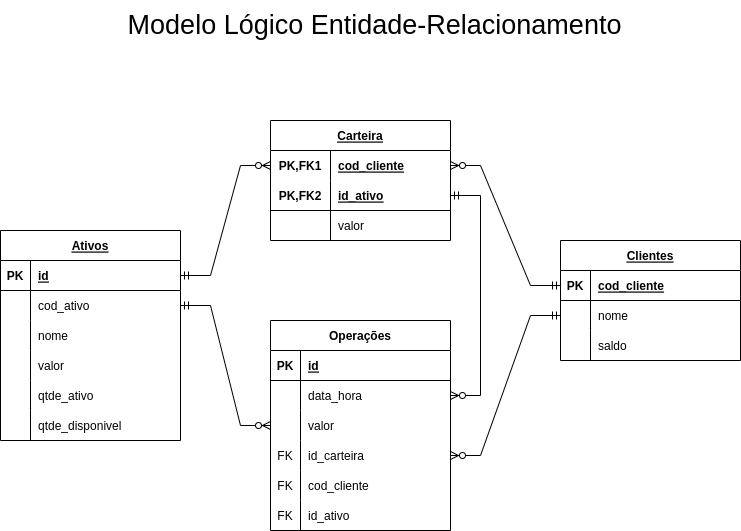

The diagram above was exported from draw.io. Its source (the exported page's mxGraphModel, read from the mxfile embedded in the PNG):
<mxGraphModel dx="1038" dy="496" grid="1" gridSize="10" guides="1" tooltips="1" connect="1" arrows="1" fold="1" page="1" pageScale="1" pageWidth="827" pageHeight="1169" math="0" shadow="0">
  <root>
    <mxCell id="0" />
    <mxCell id="1" parent="0" />
    <mxCell id="1HSDfiZG8RxBWKLIdIfz-1" value="Ativos" style="shape=table;startSize=30;container=1;collapsible=1;childLayout=tableLayout;fixedRows=1;rowLines=0;fontStyle=5;align=center;resizeLast=1;" parent="1" vertex="1">
      <mxGeometry x="40" y="270" width="180" height="210" as="geometry">
        <mxRectangle x="40" y="40" width="70" height="30" as="alternateBounds" />
      </mxGeometry>
    </mxCell>
    <mxCell id="1HSDfiZG8RxBWKLIdIfz-2" value="" style="shape=tableRow;horizontal=0;startSize=0;swimlaneHead=0;swimlaneBody=0;fillColor=none;collapsible=0;dropTarget=0;points=[[0,0.5],[1,0.5]];portConstraint=eastwest;top=0;left=0;right=0;bottom=1;" parent="1HSDfiZG8RxBWKLIdIfz-1" vertex="1">
      <mxGeometry y="30" width="180" height="30" as="geometry" />
    </mxCell>
    <mxCell id="1HSDfiZG8RxBWKLIdIfz-3" value="PK" style="shape=partialRectangle;connectable=0;fillColor=none;top=0;left=0;bottom=0;right=0;fontStyle=1;overflow=hidden;" parent="1HSDfiZG8RxBWKLIdIfz-2" vertex="1">
      <mxGeometry width="30" height="30" as="geometry">
        <mxRectangle width="30" height="30" as="alternateBounds" />
      </mxGeometry>
    </mxCell>
    <mxCell id="1HSDfiZG8RxBWKLIdIfz-4" value="id" style="shape=partialRectangle;connectable=0;fillColor=none;top=0;left=0;bottom=0;right=0;align=left;spacingLeft=6;fontStyle=5;overflow=hidden;" parent="1HSDfiZG8RxBWKLIdIfz-2" vertex="1">
      <mxGeometry x="30" width="150" height="30" as="geometry">
        <mxRectangle width="150" height="30" as="alternateBounds" />
      </mxGeometry>
    </mxCell>
    <mxCell id="1HSDfiZG8RxBWKLIdIfz-5" value="" style="shape=tableRow;horizontal=0;startSize=0;swimlaneHead=0;swimlaneBody=0;fillColor=none;collapsible=0;dropTarget=0;points=[[0,0.5],[1,0.5]];portConstraint=eastwest;top=0;left=0;right=0;bottom=0;" parent="1HSDfiZG8RxBWKLIdIfz-1" vertex="1">
      <mxGeometry y="60" width="180" height="30" as="geometry" />
    </mxCell>
    <mxCell id="1HSDfiZG8RxBWKLIdIfz-6" value="" style="shape=partialRectangle;connectable=0;fillColor=none;top=0;left=0;bottom=0;right=0;editable=1;overflow=hidden;" parent="1HSDfiZG8RxBWKLIdIfz-5" vertex="1">
      <mxGeometry width="30" height="30" as="geometry">
        <mxRectangle width="30" height="30" as="alternateBounds" />
      </mxGeometry>
    </mxCell>
    <mxCell id="1HSDfiZG8RxBWKLIdIfz-7" value="cod_ativo" style="shape=partialRectangle;connectable=0;fillColor=none;top=0;left=0;bottom=0;right=0;align=left;spacingLeft=6;overflow=hidden;" parent="1HSDfiZG8RxBWKLIdIfz-5" vertex="1">
      <mxGeometry x="30" width="150" height="30" as="geometry">
        <mxRectangle width="150" height="30" as="alternateBounds" />
      </mxGeometry>
    </mxCell>
    <mxCell id="1HSDfiZG8RxBWKLIdIfz-8" value="" style="shape=tableRow;horizontal=0;startSize=0;swimlaneHead=0;swimlaneBody=0;fillColor=none;collapsible=0;dropTarget=0;points=[[0,0.5],[1,0.5]];portConstraint=eastwest;top=0;left=0;right=0;bottom=0;" parent="1HSDfiZG8RxBWKLIdIfz-1" vertex="1">
      <mxGeometry y="90" width="180" height="30" as="geometry" />
    </mxCell>
    <mxCell id="1HSDfiZG8RxBWKLIdIfz-9" value="" style="shape=partialRectangle;connectable=0;fillColor=none;top=0;left=0;bottom=0;right=0;editable=1;overflow=hidden;" parent="1HSDfiZG8RxBWKLIdIfz-8" vertex="1">
      <mxGeometry width="30" height="30" as="geometry">
        <mxRectangle width="30" height="30" as="alternateBounds" />
      </mxGeometry>
    </mxCell>
    <mxCell id="1HSDfiZG8RxBWKLIdIfz-10" value="nome" style="shape=partialRectangle;connectable=0;fillColor=none;top=0;left=0;bottom=0;right=0;align=left;spacingLeft=6;overflow=hidden;" parent="1HSDfiZG8RxBWKLIdIfz-8" vertex="1">
      <mxGeometry x="30" width="150" height="30" as="geometry">
        <mxRectangle width="150" height="30" as="alternateBounds" />
      </mxGeometry>
    </mxCell>
    <mxCell id="1HSDfiZG8RxBWKLIdIfz-11" value="" style="shape=tableRow;horizontal=0;startSize=0;swimlaneHead=0;swimlaneBody=0;fillColor=none;collapsible=0;dropTarget=0;points=[[0,0.5],[1,0.5]];portConstraint=eastwest;top=0;left=0;right=0;bottom=0;" parent="1HSDfiZG8RxBWKLIdIfz-1" vertex="1">
      <mxGeometry y="120" width="180" height="30" as="geometry" />
    </mxCell>
    <mxCell id="1HSDfiZG8RxBWKLIdIfz-12" value="" style="shape=partialRectangle;connectable=0;fillColor=none;top=0;left=0;bottom=0;right=0;editable=1;overflow=hidden;" parent="1HSDfiZG8RxBWKLIdIfz-11" vertex="1">
      <mxGeometry width="30" height="30" as="geometry">
        <mxRectangle width="30" height="30" as="alternateBounds" />
      </mxGeometry>
    </mxCell>
    <mxCell id="1HSDfiZG8RxBWKLIdIfz-13" value="valor" style="shape=partialRectangle;connectable=0;fillColor=none;top=0;left=0;bottom=0;right=0;align=left;spacingLeft=6;overflow=hidden;" parent="1HSDfiZG8RxBWKLIdIfz-11" vertex="1">
      <mxGeometry x="30" width="150" height="30" as="geometry">
        <mxRectangle width="150" height="30" as="alternateBounds" />
      </mxGeometry>
    </mxCell>
    <mxCell id="1HSDfiZG8RxBWKLIdIfz-25" value="" style="shape=tableRow;horizontal=0;startSize=0;swimlaneHead=0;swimlaneBody=0;fillColor=none;collapsible=0;dropTarget=0;points=[[0,0.5],[1,0.5]];portConstraint=eastwest;top=0;left=0;right=0;bottom=0;" parent="1HSDfiZG8RxBWKLIdIfz-1" vertex="1">
      <mxGeometry y="150" width="180" height="30" as="geometry" />
    </mxCell>
    <mxCell id="1HSDfiZG8RxBWKLIdIfz-26" value="" style="shape=partialRectangle;connectable=0;fillColor=none;top=0;left=0;bottom=0;right=0;editable=1;overflow=hidden;" parent="1HSDfiZG8RxBWKLIdIfz-25" vertex="1">
      <mxGeometry width="30" height="30" as="geometry">
        <mxRectangle width="30" height="30" as="alternateBounds" />
      </mxGeometry>
    </mxCell>
    <mxCell id="1HSDfiZG8RxBWKLIdIfz-27" value="qtde_ativo" style="shape=partialRectangle;connectable=0;fillColor=none;top=0;left=0;bottom=0;right=0;align=left;spacingLeft=6;overflow=hidden;" parent="1HSDfiZG8RxBWKLIdIfz-25" vertex="1">
      <mxGeometry x="30" width="150" height="30" as="geometry">
        <mxRectangle width="150" height="30" as="alternateBounds" />
      </mxGeometry>
    </mxCell>
    <mxCell id="1HSDfiZG8RxBWKLIdIfz-34" value="" style="shape=tableRow;horizontal=0;startSize=0;swimlaneHead=0;swimlaneBody=0;fillColor=none;collapsible=0;dropTarget=0;points=[[0,0.5],[1,0.5]];portConstraint=eastwest;top=0;left=0;right=0;bottom=0;" parent="1HSDfiZG8RxBWKLIdIfz-1" vertex="1">
      <mxGeometry y="180" width="180" height="30" as="geometry" />
    </mxCell>
    <mxCell id="1HSDfiZG8RxBWKLIdIfz-35" value="" style="shape=partialRectangle;connectable=0;fillColor=none;top=0;left=0;bottom=0;right=0;editable=1;overflow=hidden;" parent="1HSDfiZG8RxBWKLIdIfz-34" vertex="1">
      <mxGeometry width="30" height="30" as="geometry">
        <mxRectangle width="30" height="30" as="alternateBounds" />
      </mxGeometry>
    </mxCell>
    <mxCell id="1HSDfiZG8RxBWKLIdIfz-36" value="qtde_disponivel" style="shape=partialRectangle;connectable=0;fillColor=none;top=0;left=0;bottom=0;right=0;align=left;spacingLeft=6;overflow=hidden;" parent="1HSDfiZG8RxBWKLIdIfz-34" vertex="1">
      <mxGeometry x="30" width="150" height="30" as="geometry">
        <mxRectangle width="150" height="30" as="alternateBounds" />
      </mxGeometry>
    </mxCell>
    <mxCell id="1HSDfiZG8RxBWKLIdIfz-37" value="Clientes" style="shape=table;startSize=30;container=1;collapsible=1;childLayout=tableLayout;fixedRows=1;rowLines=0;fontStyle=5;align=center;resizeLast=1;" parent="1" vertex="1">
      <mxGeometry x="600" y="280" width="180" height="120" as="geometry" />
    </mxCell>
    <mxCell id="1HSDfiZG8RxBWKLIdIfz-38" value="" style="shape=tableRow;horizontal=0;startSize=0;swimlaneHead=0;swimlaneBody=0;fillColor=none;collapsible=0;dropTarget=0;points=[[0,0.5],[1,0.5]];portConstraint=eastwest;top=0;left=0;right=0;bottom=1;" parent="1HSDfiZG8RxBWKLIdIfz-37" vertex="1">
      <mxGeometry y="30" width="180" height="30" as="geometry" />
    </mxCell>
    <mxCell id="1HSDfiZG8RxBWKLIdIfz-39" value="PK" style="shape=partialRectangle;connectable=0;fillColor=none;top=0;left=0;bottom=0;right=0;fontStyle=1;overflow=hidden;" parent="1HSDfiZG8RxBWKLIdIfz-38" vertex="1">
      <mxGeometry width="30" height="30" as="geometry">
        <mxRectangle width="30" height="30" as="alternateBounds" />
      </mxGeometry>
    </mxCell>
    <mxCell id="1HSDfiZG8RxBWKLIdIfz-40" value="cod_cliente" style="shape=partialRectangle;connectable=0;fillColor=none;top=0;left=0;bottom=0;right=0;align=left;spacingLeft=6;fontStyle=5;overflow=hidden;" parent="1HSDfiZG8RxBWKLIdIfz-38" vertex="1">
      <mxGeometry x="30" width="150" height="30" as="geometry">
        <mxRectangle width="150" height="30" as="alternateBounds" />
      </mxGeometry>
    </mxCell>
    <mxCell id="1HSDfiZG8RxBWKLIdIfz-44" value="" style="shape=tableRow;horizontal=0;startSize=0;swimlaneHead=0;swimlaneBody=0;fillColor=none;collapsible=0;dropTarget=0;points=[[0,0.5],[1,0.5]];portConstraint=eastwest;top=0;left=0;right=0;bottom=0;" parent="1HSDfiZG8RxBWKLIdIfz-37" vertex="1">
      <mxGeometry y="60" width="180" height="30" as="geometry" />
    </mxCell>
    <mxCell id="1HSDfiZG8RxBWKLIdIfz-45" value="" style="shape=partialRectangle;connectable=0;fillColor=none;top=0;left=0;bottom=0;right=0;editable=1;overflow=hidden;" parent="1HSDfiZG8RxBWKLIdIfz-44" vertex="1">
      <mxGeometry width="30" height="30" as="geometry">
        <mxRectangle width="30" height="30" as="alternateBounds" />
      </mxGeometry>
    </mxCell>
    <mxCell id="1HSDfiZG8RxBWKLIdIfz-46" value="nome" style="shape=partialRectangle;connectable=0;fillColor=none;top=0;left=0;bottom=0;right=0;align=left;spacingLeft=6;overflow=hidden;" parent="1HSDfiZG8RxBWKLIdIfz-44" vertex="1">
      <mxGeometry x="30" width="150" height="30" as="geometry">
        <mxRectangle width="150" height="30" as="alternateBounds" />
      </mxGeometry>
    </mxCell>
    <mxCell id="1HSDfiZG8RxBWKLIdIfz-47" value="" style="shape=tableRow;horizontal=0;startSize=0;swimlaneHead=0;swimlaneBody=0;fillColor=none;collapsible=0;dropTarget=0;points=[[0,0.5],[1,0.5]];portConstraint=eastwest;top=0;left=0;right=0;bottom=0;" parent="1HSDfiZG8RxBWKLIdIfz-37" vertex="1">
      <mxGeometry y="90" width="180" height="30" as="geometry" />
    </mxCell>
    <mxCell id="1HSDfiZG8RxBWKLIdIfz-48" value="" style="shape=partialRectangle;connectable=0;fillColor=none;top=0;left=0;bottom=0;right=0;editable=1;overflow=hidden;" parent="1HSDfiZG8RxBWKLIdIfz-47" vertex="1">
      <mxGeometry width="30" height="30" as="geometry">
        <mxRectangle width="30" height="30" as="alternateBounds" />
      </mxGeometry>
    </mxCell>
    <mxCell id="1HSDfiZG8RxBWKLIdIfz-49" value="saldo" style="shape=partialRectangle;connectable=0;fillColor=none;top=0;left=0;bottom=0;right=0;align=left;spacingLeft=6;overflow=hidden;" parent="1HSDfiZG8RxBWKLIdIfz-47" vertex="1">
      <mxGeometry x="30" width="150" height="30" as="geometry">
        <mxRectangle width="150" height="30" as="alternateBounds" />
      </mxGeometry>
    </mxCell>
    <mxCell id="1HSDfiZG8RxBWKLIdIfz-50" value="Carteira" style="shape=table;startSize=30;container=1;collapsible=1;childLayout=tableLayout;fixedRows=1;rowLines=0;fontStyle=5;align=center;resizeLast=1;" parent="1" vertex="1">
      <mxGeometry x="310" y="160" width="180" height="120" as="geometry" />
    </mxCell>
    <mxCell id="1HSDfiZG8RxBWKLIdIfz-51" value="" style="shape=tableRow;horizontal=0;startSize=0;swimlaneHead=0;swimlaneBody=0;fillColor=none;collapsible=0;dropTarget=0;points=[[0,0.5],[1,0.5]];portConstraint=eastwest;top=0;left=0;right=0;bottom=0;" parent="1HSDfiZG8RxBWKLIdIfz-50" vertex="1">
      <mxGeometry y="30" width="180" height="30" as="geometry" />
    </mxCell>
    <mxCell id="1HSDfiZG8RxBWKLIdIfz-52" value="PK,FK1" style="shape=partialRectangle;connectable=0;fillColor=none;top=0;left=0;bottom=0;right=0;fontStyle=1;overflow=hidden;" parent="1HSDfiZG8RxBWKLIdIfz-51" vertex="1">
      <mxGeometry width="60" height="30" as="geometry">
        <mxRectangle width="60" height="30" as="alternateBounds" />
      </mxGeometry>
    </mxCell>
    <mxCell id="1HSDfiZG8RxBWKLIdIfz-53" value="cod_cliente" style="shape=partialRectangle;connectable=0;fillColor=none;top=0;left=0;bottom=0;right=0;align=left;spacingLeft=6;fontStyle=5;overflow=hidden;" parent="1HSDfiZG8RxBWKLIdIfz-51" vertex="1">
      <mxGeometry x="60" width="120" height="30" as="geometry">
        <mxRectangle width="120" height="30" as="alternateBounds" />
      </mxGeometry>
    </mxCell>
    <mxCell id="1HSDfiZG8RxBWKLIdIfz-54" value="" style="shape=tableRow;horizontal=0;startSize=0;swimlaneHead=0;swimlaneBody=0;fillColor=none;collapsible=0;dropTarget=0;points=[[0,0.5],[1,0.5]];portConstraint=eastwest;top=0;left=0;right=0;bottom=1;" parent="1HSDfiZG8RxBWKLIdIfz-50" vertex="1">
      <mxGeometry y="60" width="180" height="30" as="geometry" />
    </mxCell>
    <mxCell id="1HSDfiZG8RxBWKLIdIfz-55" value="PK,FK2" style="shape=partialRectangle;connectable=0;fillColor=none;top=0;left=0;bottom=0;right=0;fontStyle=1;overflow=hidden;" parent="1HSDfiZG8RxBWKLIdIfz-54" vertex="1">
      <mxGeometry width="60" height="30" as="geometry">
        <mxRectangle width="60" height="30" as="alternateBounds" />
      </mxGeometry>
    </mxCell>
    <mxCell id="1HSDfiZG8RxBWKLIdIfz-56" value="id_ativo" style="shape=partialRectangle;connectable=0;fillColor=none;top=0;left=0;bottom=0;right=0;align=left;spacingLeft=6;fontStyle=5;overflow=hidden;" parent="1HSDfiZG8RxBWKLIdIfz-54" vertex="1">
      <mxGeometry x="60" width="120" height="30" as="geometry">
        <mxRectangle width="120" height="30" as="alternateBounds" />
      </mxGeometry>
    </mxCell>
    <mxCell id="1HSDfiZG8RxBWKLIdIfz-57" value="" style="shape=tableRow;horizontal=0;startSize=0;swimlaneHead=0;swimlaneBody=0;fillColor=none;collapsible=0;dropTarget=0;points=[[0,0.5],[1,0.5]];portConstraint=eastwest;top=0;left=0;right=0;bottom=0;" parent="1HSDfiZG8RxBWKLIdIfz-50" vertex="1">
      <mxGeometry y="90" width="180" height="30" as="geometry" />
    </mxCell>
    <mxCell id="1HSDfiZG8RxBWKLIdIfz-58" value="" style="shape=partialRectangle;connectable=0;fillColor=none;top=0;left=0;bottom=0;right=0;editable=1;overflow=hidden;" parent="1HSDfiZG8RxBWKLIdIfz-57" vertex="1">
      <mxGeometry width="60" height="30" as="geometry">
        <mxRectangle width="60" height="30" as="alternateBounds" />
      </mxGeometry>
    </mxCell>
    <mxCell id="1HSDfiZG8RxBWKLIdIfz-59" value="valor" style="shape=partialRectangle;connectable=0;fillColor=none;top=0;left=0;bottom=0;right=0;align=left;spacingLeft=6;overflow=hidden;" parent="1HSDfiZG8RxBWKLIdIfz-57" vertex="1">
      <mxGeometry x="60" width="120" height="30" as="geometry">
        <mxRectangle width="120" height="30" as="alternateBounds" />
      </mxGeometry>
    </mxCell>
    <mxCell id="1HSDfiZG8RxBWKLIdIfz-63" value="" style="edgeStyle=entityRelationEdgeStyle;fontSize=12;html=1;endArrow=ERzeroToMany;startArrow=ERmandOne;rounded=0;entryX=0;entryY=0.5;entryDx=0;entryDy=0;" parent="1" source="1HSDfiZG8RxBWKLIdIfz-2" target="1HSDfiZG8RxBWKLIdIfz-51" edge="1">
      <mxGeometry width="100" height="100" relative="1" as="geometry">
        <mxPoint x="360" y="350" as="sourcePoint" />
        <mxPoint x="460" y="250" as="targetPoint" />
      </mxGeometry>
    </mxCell>
    <mxCell id="1HSDfiZG8RxBWKLIdIfz-64" value="" style="edgeStyle=entityRelationEdgeStyle;fontSize=12;html=1;endArrow=ERzeroToMany;startArrow=ERmandOne;rounded=0;exitX=0;exitY=0.5;exitDx=0;exitDy=0;" parent="1" source="1HSDfiZG8RxBWKLIdIfz-38" target="1HSDfiZG8RxBWKLIdIfz-51" edge="1">
      <mxGeometry width="100" height="100" relative="1" as="geometry">
        <mxPoint x="370" y="470" as="sourcePoint" />
        <mxPoint x="470" y="370" as="targetPoint" />
      </mxGeometry>
    </mxCell>
    <mxCell id="1HSDfiZG8RxBWKLIdIfz-65" value="Operações" style="shape=table;startSize=30;container=1;collapsible=1;childLayout=tableLayout;fixedRows=1;rowLines=0;fontStyle=1;align=center;resizeLast=1;" parent="1" vertex="1">
      <mxGeometry x="310" y="360" width="180" height="210" as="geometry" />
    </mxCell>
    <mxCell id="1HSDfiZG8RxBWKLIdIfz-66" value="" style="shape=tableRow;horizontal=0;startSize=0;swimlaneHead=0;swimlaneBody=0;fillColor=none;collapsible=0;dropTarget=0;points=[[0,0.5],[1,0.5]];portConstraint=eastwest;top=0;left=0;right=0;bottom=1;" parent="1HSDfiZG8RxBWKLIdIfz-65" vertex="1">
      <mxGeometry y="30" width="180" height="30" as="geometry" />
    </mxCell>
    <mxCell id="1HSDfiZG8RxBWKLIdIfz-67" value="PK" style="shape=partialRectangle;connectable=0;fillColor=none;top=0;left=0;bottom=0;right=0;fontStyle=1;overflow=hidden;" parent="1HSDfiZG8RxBWKLIdIfz-66" vertex="1">
      <mxGeometry width="30" height="30" as="geometry">
        <mxRectangle width="30" height="30" as="alternateBounds" />
      </mxGeometry>
    </mxCell>
    <mxCell id="1HSDfiZG8RxBWKLIdIfz-68" value="id" style="shape=partialRectangle;connectable=0;fillColor=none;top=0;left=0;bottom=0;right=0;align=left;spacingLeft=6;fontStyle=5;overflow=hidden;" parent="1HSDfiZG8RxBWKLIdIfz-66" vertex="1">
      <mxGeometry x="30" width="150" height="30" as="geometry">
        <mxRectangle width="150" height="30" as="alternateBounds" />
      </mxGeometry>
    </mxCell>
    <mxCell id="1HSDfiZG8RxBWKLIdIfz-69" value="" style="shape=tableRow;horizontal=0;startSize=0;swimlaneHead=0;swimlaneBody=0;fillColor=none;collapsible=0;dropTarget=0;points=[[0,0.5],[1,0.5]];portConstraint=eastwest;top=0;left=0;right=0;bottom=0;" parent="1HSDfiZG8RxBWKLIdIfz-65" vertex="1">
      <mxGeometry y="60" width="180" height="30" as="geometry" />
    </mxCell>
    <mxCell id="1HSDfiZG8RxBWKLIdIfz-70" value="" style="shape=partialRectangle;connectable=0;fillColor=none;top=0;left=0;bottom=0;right=0;editable=1;overflow=hidden;" parent="1HSDfiZG8RxBWKLIdIfz-69" vertex="1">
      <mxGeometry width="30" height="30" as="geometry">
        <mxRectangle width="30" height="30" as="alternateBounds" />
      </mxGeometry>
    </mxCell>
    <mxCell id="1HSDfiZG8RxBWKLIdIfz-71" value="data_hora" style="shape=partialRectangle;connectable=0;fillColor=none;top=0;left=0;bottom=0;right=0;align=left;spacingLeft=6;overflow=hidden;" parent="1HSDfiZG8RxBWKLIdIfz-69" vertex="1">
      <mxGeometry x="30" width="150" height="30" as="geometry">
        <mxRectangle width="150" height="30" as="alternateBounds" />
      </mxGeometry>
    </mxCell>
    <mxCell id="DSkKs2tZMbPqCecB4lL6-1" value="" style="shape=tableRow;horizontal=0;startSize=0;swimlaneHead=0;swimlaneBody=0;fillColor=none;collapsible=0;dropTarget=0;points=[[0,0.5],[1,0.5]];portConstraint=eastwest;top=0;left=0;right=0;bottom=0;" vertex="1" parent="1HSDfiZG8RxBWKLIdIfz-65">
      <mxGeometry y="90" width="180" height="30" as="geometry" />
    </mxCell>
    <mxCell id="DSkKs2tZMbPqCecB4lL6-2" value="" style="shape=partialRectangle;connectable=0;fillColor=none;top=0;left=0;bottom=0;right=0;editable=1;overflow=hidden;" vertex="1" parent="DSkKs2tZMbPqCecB4lL6-1">
      <mxGeometry width="30" height="30" as="geometry">
        <mxRectangle width="30" height="30" as="alternateBounds" />
      </mxGeometry>
    </mxCell>
    <mxCell id="DSkKs2tZMbPqCecB4lL6-3" value="valor" style="shape=partialRectangle;connectable=0;fillColor=none;top=0;left=0;bottom=0;right=0;align=left;spacingLeft=6;overflow=hidden;" vertex="1" parent="DSkKs2tZMbPqCecB4lL6-1">
      <mxGeometry x="30" width="150" height="30" as="geometry">
        <mxRectangle width="150" height="30" as="alternateBounds" />
      </mxGeometry>
    </mxCell>
    <mxCell id="1HSDfiZG8RxBWKLIdIfz-72" value="" style="shape=tableRow;horizontal=0;startSize=0;swimlaneHead=0;swimlaneBody=0;fillColor=none;collapsible=0;dropTarget=0;points=[[0,0.5],[1,0.5]];portConstraint=eastwest;top=0;left=0;right=0;bottom=0;" parent="1HSDfiZG8RxBWKLIdIfz-65" vertex="1">
      <mxGeometry y="120" width="180" height="30" as="geometry" />
    </mxCell>
    <mxCell id="1HSDfiZG8RxBWKLIdIfz-73" value="FK" style="shape=partialRectangle;connectable=0;fillColor=none;top=0;left=0;bottom=0;right=0;editable=1;overflow=hidden;" parent="1HSDfiZG8RxBWKLIdIfz-72" vertex="1">
      <mxGeometry width="30" height="30" as="geometry">
        <mxRectangle width="30" height="30" as="alternateBounds" />
      </mxGeometry>
    </mxCell>
    <mxCell id="1HSDfiZG8RxBWKLIdIfz-74" value="id_carteira" style="shape=partialRectangle;connectable=0;fillColor=none;top=0;left=0;bottom=0;right=0;align=left;spacingLeft=6;overflow=hidden;" parent="1HSDfiZG8RxBWKLIdIfz-72" vertex="1">
      <mxGeometry x="30" width="150" height="30" as="geometry">
        <mxRectangle width="150" height="30" as="alternateBounds" />
      </mxGeometry>
    </mxCell>
    <mxCell id="1HSDfiZG8RxBWKLIdIfz-75" value="" style="shape=tableRow;horizontal=0;startSize=0;swimlaneHead=0;swimlaneBody=0;fillColor=none;collapsible=0;dropTarget=0;points=[[0,0.5],[1,0.5]];portConstraint=eastwest;top=0;left=0;right=0;bottom=0;" parent="1HSDfiZG8RxBWKLIdIfz-65" vertex="1">
      <mxGeometry y="150" width="180" height="30" as="geometry" />
    </mxCell>
    <mxCell id="1HSDfiZG8RxBWKLIdIfz-76" value="FK" style="shape=partialRectangle;connectable=0;fillColor=none;top=0;left=0;bottom=0;right=0;editable=1;overflow=hidden;" parent="1HSDfiZG8RxBWKLIdIfz-75" vertex="1">
      <mxGeometry width="30" height="30" as="geometry">
        <mxRectangle width="30" height="30" as="alternateBounds" />
      </mxGeometry>
    </mxCell>
    <mxCell id="1HSDfiZG8RxBWKLIdIfz-77" value="cod_cliente" style="shape=partialRectangle;connectable=0;fillColor=none;top=0;left=0;bottom=0;right=0;align=left;spacingLeft=6;overflow=hidden;" parent="1HSDfiZG8RxBWKLIdIfz-75" vertex="1">
      <mxGeometry x="30" width="150" height="30" as="geometry">
        <mxRectangle width="150" height="30" as="alternateBounds" />
      </mxGeometry>
    </mxCell>
    <mxCell id="1HSDfiZG8RxBWKLIdIfz-79" value="" style="shape=tableRow;horizontal=0;startSize=0;swimlaneHead=0;swimlaneBody=0;fillColor=none;collapsible=0;dropTarget=0;points=[[0,0.5],[1,0.5]];portConstraint=eastwest;top=0;left=0;right=0;bottom=0;" parent="1HSDfiZG8RxBWKLIdIfz-65" vertex="1">
      <mxGeometry y="180" width="180" height="30" as="geometry" />
    </mxCell>
    <mxCell id="1HSDfiZG8RxBWKLIdIfz-80" value="FK" style="shape=partialRectangle;connectable=0;fillColor=none;top=0;left=0;bottom=0;right=0;editable=1;overflow=hidden;" parent="1HSDfiZG8RxBWKLIdIfz-79" vertex="1">
      <mxGeometry width="30" height="30" as="geometry">
        <mxRectangle width="30" height="30" as="alternateBounds" />
      </mxGeometry>
    </mxCell>
    <mxCell id="1HSDfiZG8RxBWKLIdIfz-81" value="id_ativo" style="shape=partialRectangle;connectable=0;fillColor=none;top=0;left=0;bottom=0;right=0;align=left;spacingLeft=6;overflow=hidden;" parent="1HSDfiZG8RxBWKLIdIfz-79" vertex="1">
      <mxGeometry x="30" width="150" height="30" as="geometry">
        <mxRectangle width="150" height="30" as="alternateBounds" />
      </mxGeometry>
    </mxCell>
    <mxCell id="1HSDfiZG8RxBWKLIdIfz-89" value="" style="edgeStyle=entityRelationEdgeStyle;fontSize=12;html=1;endArrow=ERzeroToMany;startArrow=ERmandOne;rounded=0;exitX=1;exitY=0.5;exitDx=0;exitDy=0;entryX=1;entryY=0.5;entryDx=0;entryDy=0;" parent="1" source="1HSDfiZG8RxBWKLIdIfz-54" target="1HSDfiZG8RxBWKLIdIfz-69" edge="1">
      <mxGeometry width="100" height="100" relative="1" as="geometry">
        <mxPoint x="400" y="300" as="sourcePoint" />
        <mxPoint x="460" y="310" as="targetPoint" />
      </mxGeometry>
    </mxCell>
    <mxCell id="1HSDfiZG8RxBWKLIdIfz-94" value="" style="edgeStyle=entityRelationEdgeStyle;fontSize=12;html=1;endArrow=ERzeroToMany;startArrow=ERmandOne;rounded=0;entryX=1;entryY=0.5;entryDx=0;entryDy=0;exitX=0;exitY=0.5;exitDx=0;exitDy=0;" parent="1" source="1HSDfiZG8RxBWKLIdIfz-44" target="1HSDfiZG8RxBWKLIdIfz-72" edge="1">
      <mxGeometry width="100" height="100" relative="1" as="geometry">
        <mxPoint x="560" y="430" as="sourcePoint" />
        <mxPoint x="710" y="405" as="targetPoint" />
      </mxGeometry>
    </mxCell>
    <mxCell id="1HSDfiZG8RxBWKLIdIfz-95" value="" style="edgeStyle=entityRelationEdgeStyle;fontSize=12;html=1;endArrow=ERzeroToMany;startArrow=ERmandOne;rounded=0;" parent="1" source="1HSDfiZG8RxBWKLIdIfz-5" target="1HSDfiZG8RxBWKLIdIfz-65" edge="1">
      <mxGeometry width="100" height="100" relative="1" as="geometry">
        <mxPoint x="260" y="340" as="sourcePoint" />
        <mxPoint x="360" y="240" as="targetPoint" />
      </mxGeometry>
    </mxCell>
    <mxCell id="1HSDfiZG8RxBWKLIdIfz-96" value="Modelo Lógico Entidade-Relacionamento" style="text;html=1;resizable=0;autosize=1;align=center;verticalAlign=middle;points=[];fillColor=none;strokeColor=none;rounded=0;fontSize=27;" parent="1" vertex="1">
      <mxGeometry x="154" y="40" width="520" height="50" as="geometry" />
    </mxCell>
  </root>
</mxGraphModel>